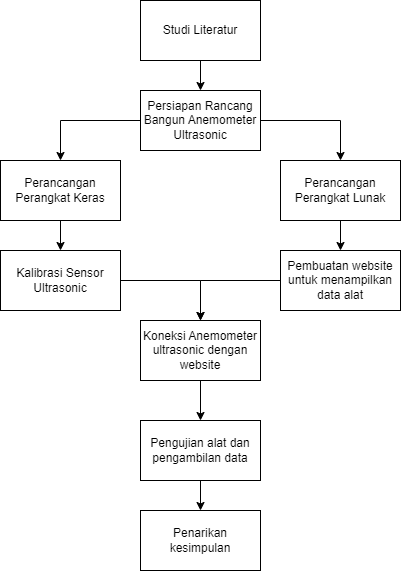

The diagram above was exported from draw.io. Its source (the exported page's mxGraphModel, read from the mxfile embedded in the PNG):
<mxGraphModel dx="1434" dy="739" grid="1" gridSize="10" guides="1" tooltips="1" connect="1" arrows="1" fold="1" page="1" pageScale="1" pageWidth="827" pageHeight="1169" math="0" shadow="0">
  <root>
    <mxCell id="0" />
    <mxCell id="1" parent="0" />
    <mxCell id="NzuFtsoScN-BUDfixRm5-3" value="" style="edgeStyle=orthogonalEdgeStyle;rounded=0;orthogonalLoop=1;jettySize=auto;html=1;" edge="1" parent="1" source="NzuFtsoScN-BUDfixRm5-1" target="NzuFtsoScN-BUDfixRm5-2">
      <mxGeometry relative="1" as="geometry" />
    </mxCell>
    <mxCell id="NzuFtsoScN-BUDfixRm5-1" value="Studi Literatur" style="rounded=0;whiteSpace=wrap;html=1;" vertex="1" parent="1">
      <mxGeometry x="240" y="120" width="120" height="60" as="geometry" />
    </mxCell>
    <mxCell id="NzuFtsoScN-BUDfixRm5-5" value="" style="edgeStyle=orthogonalEdgeStyle;rounded=0;orthogonalLoop=1;jettySize=auto;html=1;" edge="1" parent="1" source="NzuFtsoScN-BUDfixRm5-2" target="NzuFtsoScN-BUDfixRm5-4">
      <mxGeometry relative="1" as="geometry" />
    </mxCell>
    <mxCell id="NzuFtsoScN-BUDfixRm5-7" style="edgeStyle=orthogonalEdgeStyle;rounded=0;orthogonalLoop=1;jettySize=auto;html=1;" edge="1" parent="1" source="NzuFtsoScN-BUDfixRm5-2" target="NzuFtsoScN-BUDfixRm5-6">
      <mxGeometry relative="1" as="geometry" />
    </mxCell>
    <mxCell id="NzuFtsoScN-BUDfixRm5-2" value="Persiapan Rancang Bangun Anemometer Ultrasonic" style="whiteSpace=wrap;html=1;rounded=0;" vertex="1" parent="1">
      <mxGeometry x="240" y="210" width="120" height="60" as="geometry" />
    </mxCell>
    <mxCell id="NzuFtsoScN-BUDfixRm5-9" value="" style="edgeStyle=orthogonalEdgeStyle;rounded=0;orthogonalLoop=1;jettySize=auto;html=1;" edge="1" parent="1" source="NzuFtsoScN-BUDfixRm5-4" target="NzuFtsoScN-BUDfixRm5-8">
      <mxGeometry relative="1" as="geometry" />
    </mxCell>
    <mxCell id="NzuFtsoScN-BUDfixRm5-4" value="Perancangan Perangkat Keras" style="whiteSpace=wrap;html=1;rounded=0;" vertex="1" parent="1">
      <mxGeometry x="100" y="280" width="120" height="60" as="geometry" />
    </mxCell>
    <mxCell id="NzuFtsoScN-BUDfixRm5-11" value="" style="edgeStyle=orthogonalEdgeStyle;rounded=0;orthogonalLoop=1;jettySize=auto;html=1;" edge="1" parent="1" source="NzuFtsoScN-BUDfixRm5-6" target="NzuFtsoScN-BUDfixRm5-10">
      <mxGeometry relative="1" as="geometry" />
    </mxCell>
    <mxCell id="NzuFtsoScN-BUDfixRm5-6" value="Perancangan Perangkat Lunak" style="whiteSpace=wrap;html=1;rounded=0;" vertex="1" parent="1">
      <mxGeometry x="380" y="280" width="120" height="60" as="geometry" />
    </mxCell>
    <mxCell id="NzuFtsoScN-BUDfixRm5-13" value="" style="edgeStyle=orthogonalEdgeStyle;rounded=0;orthogonalLoop=1;jettySize=auto;html=1;" edge="1" parent="1" source="NzuFtsoScN-BUDfixRm5-8" target="NzuFtsoScN-BUDfixRm5-12">
      <mxGeometry relative="1" as="geometry" />
    </mxCell>
    <mxCell id="NzuFtsoScN-BUDfixRm5-8" value="Kalibrasi Sensor Ultrasonic" style="whiteSpace=wrap;html=1;rounded=0;" vertex="1" parent="1">
      <mxGeometry x="100" y="370" width="120" height="60" as="geometry" />
    </mxCell>
    <mxCell id="NzuFtsoScN-BUDfixRm5-14" style="edgeStyle=orthogonalEdgeStyle;rounded=0;orthogonalLoop=1;jettySize=auto;html=1;entryX=0.5;entryY=0;entryDx=0;entryDy=0;" edge="1" parent="1" source="NzuFtsoScN-BUDfixRm5-10" target="NzuFtsoScN-BUDfixRm5-12">
      <mxGeometry relative="1" as="geometry" />
    </mxCell>
    <mxCell id="NzuFtsoScN-BUDfixRm5-10" value="Pembuatan website untuk menampilkan data alat" style="whiteSpace=wrap;html=1;rounded=0;" vertex="1" parent="1">
      <mxGeometry x="380" y="370" width="120" height="60" as="geometry" />
    </mxCell>
    <mxCell id="NzuFtsoScN-BUDfixRm5-16" value="" style="edgeStyle=orthogonalEdgeStyle;rounded=0;orthogonalLoop=1;jettySize=auto;html=1;" edge="1" parent="1" source="NzuFtsoScN-BUDfixRm5-12" target="NzuFtsoScN-BUDfixRm5-15">
      <mxGeometry relative="1" as="geometry" />
    </mxCell>
    <mxCell id="NzuFtsoScN-BUDfixRm5-12" value="Koneksi Anemometer ultrasonic dengan website" style="whiteSpace=wrap;html=1;rounded=0;" vertex="1" parent="1">
      <mxGeometry x="240" y="440" width="120" height="60" as="geometry" />
    </mxCell>
    <mxCell id="NzuFtsoScN-BUDfixRm5-21" value="" style="edgeStyle=orthogonalEdgeStyle;rounded=0;orthogonalLoop=1;jettySize=auto;html=1;" edge="1" parent="1" source="NzuFtsoScN-BUDfixRm5-15" target="NzuFtsoScN-BUDfixRm5-20">
      <mxGeometry relative="1" as="geometry" />
    </mxCell>
    <mxCell id="NzuFtsoScN-BUDfixRm5-15" value="Pengujian alat dan pengambilan data" style="whiteSpace=wrap;html=1;rounded=0;" vertex="1" parent="1">
      <mxGeometry x="240" y="540" width="120" height="60" as="geometry" />
    </mxCell>
    <mxCell id="NzuFtsoScN-BUDfixRm5-20" value="Penarikan kesimpulan" style="whiteSpace=wrap;html=1;rounded=0;" vertex="1" parent="1">
      <mxGeometry x="240" y="630" width="120" height="60" as="geometry" />
    </mxCell>
  </root>
</mxGraphModel>